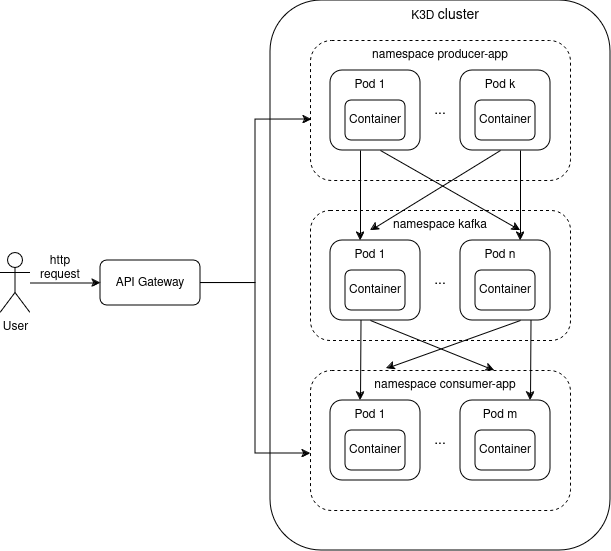

The diagram above was exported from draw.io. Its source (the exported page's mxGraphModel, read from the mxfile embedded in the PNG):
<mxGraphModel dx="1362" dy="795" grid="1" gridSize="10" guides="1" tooltips="1" connect="1" arrows="1" fold="1" page="1" pageScale="1" pageWidth="850" pageHeight="1100" math="0" shadow="0">
  <root>
    <mxCell id="0" />
    <mxCell id="1" parent="0" />
    <mxCell id="piL9IXzhAkmXMFMepKW4-1" value="" style="rounded=1;whiteSpace=wrap;html=1;" parent="1" vertex="1">
      <mxGeometry x="330" y="20" width="340" height="550" as="geometry" />
    </mxCell>
    <mxCell id="ZoQf9ZtO_JqXJ1WwYfL9-35" value="" style="group" vertex="1" connectable="0" parent="1">
      <mxGeometry x="370" y="230" width="260" height="130" as="geometry" />
    </mxCell>
    <mxCell id="piL9IXzhAkmXMFMepKW4-23" value="" style="rounded=1;whiteSpace=wrap;html=1;dashed=1;" parent="ZoQf9ZtO_JqXJ1WwYfL9-35" vertex="1">
      <mxGeometry width="260" height="130" as="geometry" />
    </mxCell>
    <mxCell id="piL9IXzhAkmXMFMepKW4-37" value="" style="group" parent="ZoQf9ZtO_JqXJ1WwYfL9-35" vertex="1" connectable="0">
      <mxGeometry x="20" y="30" width="90" height="80" as="geometry" />
    </mxCell>
    <mxCell id="piL9IXzhAkmXMFMepKW4-33" value="" style="rounded=1;whiteSpace=wrap;html=1;" parent="piL9IXzhAkmXMFMepKW4-37" vertex="1">
      <mxGeometry width="90" height="80" as="geometry" />
    </mxCell>
    <mxCell id="piL9IXzhAkmXMFMepKW4-34" value="Container" style="rounded=1;whiteSpace=wrap;html=1;" parent="piL9IXzhAkmXMFMepKW4-37" vertex="1">
      <mxGeometry x="15" y="30" width="60" height="40" as="geometry" />
    </mxCell>
    <mxCell id="piL9IXzhAkmXMFMepKW4-35" value="Pod 1" style="text;html=1;align=center;verticalAlign=middle;whiteSpace=wrap;rounded=0;" parent="piL9IXzhAkmXMFMepKW4-37" vertex="1">
      <mxGeometry x="10" width="60" height="30" as="geometry" />
    </mxCell>
    <mxCell id="ZoQf9ZtO_JqXJ1WwYfL9-65" value="" style="endArrow=classic;html=1;rounded=0;entryX=0.827;entryY=0;entryDx=0;entryDy=0;entryPerimeter=0;" edge="1" parent="piL9IXzhAkmXMFMepKW4-37" target="ZoQf9ZtO_JqXJ1WwYfL9-33">
      <mxGeometry width="50" height="50" relative="1" as="geometry">
        <mxPoint x="40" y="80" as="sourcePoint" />
        <mxPoint x="90" y="30" as="targetPoint" />
      </mxGeometry>
    </mxCell>
    <mxCell id="piL9IXzhAkmXMFMepKW4-38" value="" style="group" parent="ZoQf9ZtO_JqXJ1WwYfL9-35" vertex="1" connectable="0">
      <mxGeometry x="150" y="30" width="90" height="80" as="geometry" />
    </mxCell>
    <mxCell id="ZoQf9ZtO_JqXJ1WwYfL9-1" value="" style="group" vertex="1" connectable="0" parent="piL9IXzhAkmXMFMepKW4-38">
      <mxGeometry width="90" height="80" as="geometry" />
    </mxCell>
    <mxCell id="piL9IXzhAkmXMFMepKW4-39" value="" style="rounded=1;whiteSpace=wrap;html=1;" parent="ZoQf9ZtO_JqXJ1WwYfL9-1" vertex="1">
      <mxGeometry width="90" height="80" as="geometry" />
    </mxCell>
    <mxCell id="piL9IXzhAkmXMFMepKW4-40" value="Container" style="rounded=1;whiteSpace=wrap;html=1;" parent="ZoQf9ZtO_JqXJ1WwYfL9-1" vertex="1">
      <mxGeometry x="15" y="30" width="60" height="40" as="geometry" />
    </mxCell>
    <mxCell id="piL9IXzhAkmXMFMepKW4-41" value="Pod n" style="text;html=1;align=center;verticalAlign=middle;whiteSpace=wrap;rounded=0;" parent="ZoQf9ZtO_JqXJ1WwYfL9-1" vertex="1">
      <mxGeometry x="10" width="60" height="30" as="geometry" />
    </mxCell>
    <mxCell id="ZoQf9ZtO_JqXJ1WwYfL9-68" value="" style="endArrow=classic;html=1;rounded=0;entryX=0.107;entryY=-0.067;entryDx=0;entryDy=0;entryPerimeter=0;" edge="1" parent="ZoQf9ZtO_JqXJ1WwYfL9-1" target="ZoQf9ZtO_JqXJ1WwYfL9-33">
      <mxGeometry width="50" height="50" relative="1" as="geometry">
        <mxPoint x="60" y="80" as="sourcePoint" />
        <mxPoint x="110" y="30" as="targetPoint" />
      </mxGeometry>
    </mxCell>
    <mxCell id="piL9IXzhAkmXMFMepKW4-44" value="&lt;font style=&quot;font-size: 14px;&quot;&gt;...&lt;/font&gt;" style="text;html=1;align=center;verticalAlign=middle;whiteSpace=wrap;rounded=0;" parent="ZoQf9ZtO_JqXJ1WwYfL9-35" vertex="1">
      <mxGeometry x="100" y="55" width="60" height="30" as="geometry" />
    </mxCell>
    <mxCell id="piL9IXzhAkmXMFMepKW4-47" value="namespace kafka" style="text;html=1;align=center;verticalAlign=middle;whiteSpace=wrap;rounded=0;" parent="ZoQf9ZtO_JqXJ1WwYfL9-35" vertex="1">
      <mxGeometry x="70" width="120" height="30" as="geometry" />
    </mxCell>
    <mxCell id="ZoQf9ZtO_JqXJ1WwYfL9-21" value="" style="group" vertex="1" connectable="0" parent="1">
      <mxGeometry x="370" y="390" width="270" height="140" as="geometry" />
    </mxCell>
    <mxCell id="ZoQf9ZtO_JqXJ1WwYfL9-22" value="" style="rounded=1;whiteSpace=wrap;html=1;dashed=1;" vertex="1" parent="ZoQf9ZtO_JqXJ1WwYfL9-21">
      <mxGeometry width="260" height="140" as="geometry" />
    </mxCell>
    <mxCell id="ZoQf9ZtO_JqXJ1WwYfL9-23" value="" style="group" vertex="1" connectable="0" parent="ZoQf9ZtO_JqXJ1WwYfL9-21">
      <mxGeometry x="100" y="30" width="170" height="110" as="geometry" />
    </mxCell>
    <mxCell id="ZoQf9ZtO_JqXJ1WwYfL9-24" value="" style="group" vertex="1" connectable="0" parent="ZoQf9ZtO_JqXJ1WwYfL9-23">
      <mxGeometry x="50" width="90" height="80" as="geometry" />
    </mxCell>
    <mxCell id="ZoQf9ZtO_JqXJ1WwYfL9-25" value="" style="rounded=1;whiteSpace=wrap;html=1;" vertex="1" parent="ZoQf9ZtO_JqXJ1WwYfL9-24">
      <mxGeometry width="90" height="80" as="geometry" />
    </mxCell>
    <mxCell id="ZoQf9ZtO_JqXJ1WwYfL9-26" value="Container" style="rounded=1;whiteSpace=wrap;html=1;" vertex="1" parent="ZoQf9ZtO_JqXJ1WwYfL9-24">
      <mxGeometry x="15" y="30" width="60" height="40" as="geometry" />
    </mxCell>
    <mxCell id="ZoQf9ZtO_JqXJ1WwYfL9-27" value="Pod m" style="text;html=1;align=center;verticalAlign=middle;whiteSpace=wrap;rounded=0;" vertex="1" parent="ZoQf9ZtO_JqXJ1WwYfL9-24">
      <mxGeometry x="10" width="60" height="30" as="geometry" />
    </mxCell>
    <mxCell id="ZoQf9ZtO_JqXJ1WwYfL9-28" value="&lt;font style=&quot;font-size: 14px;&quot;&gt;...&lt;/font&gt;" style="text;html=1;align=center;verticalAlign=middle;whiteSpace=wrap;rounded=0;" vertex="1" parent="ZoQf9ZtO_JqXJ1WwYfL9-23">
      <mxGeometry y="25" width="60" height="30" as="geometry" />
    </mxCell>
    <mxCell id="ZoQf9ZtO_JqXJ1WwYfL9-29" value="" style="group" vertex="1" connectable="0" parent="ZoQf9ZtO_JqXJ1WwYfL9-23">
      <mxGeometry x="-80" width="240" height="110" as="geometry" />
    </mxCell>
    <mxCell id="ZoQf9ZtO_JqXJ1WwYfL9-30" value="" style="rounded=1;whiteSpace=wrap;html=1;" vertex="1" parent="ZoQf9ZtO_JqXJ1WwYfL9-29">
      <mxGeometry width="90" height="80" as="geometry" />
    </mxCell>
    <mxCell id="ZoQf9ZtO_JqXJ1WwYfL9-31" value="Container" style="rounded=1;whiteSpace=wrap;html=1;" vertex="1" parent="ZoQf9ZtO_JqXJ1WwYfL9-29">
      <mxGeometry x="15" y="30" width="60" height="40" as="geometry" />
    </mxCell>
    <mxCell id="ZoQf9ZtO_JqXJ1WwYfL9-32" value="Pod 1" style="text;html=1;align=center;verticalAlign=middle;whiteSpace=wrap;rounded=0;" vertex="1" parent="ZoQf9ZtO_JqXJ1WwYfL9-29">
      <mxGeometry x="10" width="60" height="30" as="geometry" />
    </mxCell>
    <mxCell id="ZoQf9ZtO_JqXJ1WwYfL9-33" value="namespace consumer-app" style="text;html=1;align=center;verticalAlign=middle;whiteSpace=wrap;rounded=0;" vertex="1" parent="ZoQf9ZtO_JqXJ1WwYfL9-21">
      <mxGeometry x="60" width="150" height="30" as="geometry" />
    </mxCell>
    <mxCell id="piL9IXzhAkmXMFMepKW4-2" value="K3D &lt;font style=&quot;font-size: 14px;&quot;&gt;cluster&lt;/font&gt;" style="text;html=1;align=center;verticalAlign=middle;whiteSpace=wrap;rounded=0;" parent="1" vertex="1">
      <mxGeometry x="455" y="20" width="100" height="30" as="geometry" />
    </mxCell>
    <mxCell id="ZoQf9ZtO_JqXJ1WwYfL9-45" value="" style="endArrow=classic;html=1;rounded=0;entryX=0.5;entryY=0;entryDx=0;entryDy=0;" edge="1" parent="1">
      <mxGeometry width="50" height="50" relative="1" as="geometry">
        <mxPoint x="420.5" y="340" as="sourcePoint" />
        <mxPoint x="420" y="420" as="targetPoint" />
      </mxGeometry>
    </mxCell>
    <mxCell id="ZoQf9ZtO_JqXJ1WwYfL9-46" value="" style="endArrow=classic;html=1;rounded=0;entryX=0.5;entryY=0;entryDx=0;entryDy=0;" edge="1" parent="1">
      <mxGeometry width="50" height="50" relative="1" as="geometry">
        <mxPoint x="590.5" y="340" as="sourcePoint" />
        <mxPoint x="590" y="420" as="targetPoint" />
      </mxGeometry>
    </mxCell>
    <mxCell id="ZoQf9ZtO_JqXJ1WwYfL9-20" value="" style="group" vertex="1" connectable="0" parent="1">
      <mxGeometry x="370" y="60" width="270" height="140" as="geometry" />
    </mxCell>
    <mxCell id="ZoQf9ZtO_JqXJ1WwYfL9-14" value="" style="rounded=1;whiteSpace=wrap;html=1;dashed=1;" vertex="1" parent="ZoQf9ZtO_JqXJ1WwYfL9-20">
      <mxGeometry width="260" height="140" as="geometry" />
    </mxCell>
    <mxCell id="ZoQf9ZtO_JqXJ1WwYfL9-15" value="" style="group" vertex="1" connectable="0" parent="ZoQf9ZtO_JqXJ1WwYfL9-20">
      <mxGeometry x="100" y="30" width="170" height="110" as="geometry" />
    </mxCell>
    <mxCell id="ZoQf9ZtO_JqXJ1WwYfL9-2" value="" style="group" vertex="1" connectable="0" parent="ZoQf9ZtO_JqXJ1WwYfL9-15">
      <mxGeometry x="50" width="90" height="80" as="geometry" />
    </mxCell>
    <mxCell id="ZoQf9ZtO_JqXJ1WwYfL9-3" value="" style="rounded=1;whiteSpace=wrap;html=1;" vertex="1" parent="ZoQf9ZtO_JqXJ1WwYfL9-2">
      <mxGeometry width="90" height="80" as="geometry" />
    </mxCell>
    <mxCell id="ZoQf9ZtO_JqXJ1WwYfL9-4" value="Container" style="rounded=1;whiteSpace=wrap;html=1;" vertex="1" parent="ZoQf9ZtO_JqXJ1WwYfL9-2">
      <mxGeometry x="15" y="30" width="60" height="40" as="geometry" />
    </mxCell>
    <mxCell id="ZoQf9ZtO_JqXJ1WwYfL9-5" value="Pod k" style="text;html=1;align=center;verticalAlign=middle;whiteSpace=wrap;rounded=0;" vertex="1" parent="ZoQf9ZtO_JqXJ1WwYfL9-2">
      <mxGeometry x="10" width="60" height="30" as="geometry" />
    </mxCell>
    <mxCell id="ZoQf9ZtO_JqXJ1WwYfL9-12" value="&lt;font style=&quot;font-size: 14px;&quot;&gt;...&lt;/font&gt;" style="text;html=1;align=center;verticalAlign=middle;whiteSpace=wrap;rounded=0;" vertex="1" parent="ZoQf9ZtO_JqXJ1WwYfL9-15">
      <mxGeometry y="25" width="60" height="30" as="geometry" />
    </mxCell>
    <mxCell id="ZoQf9ZtO_JqXJ1WwYfL9-7" value="" style="group" vertex="1" connectable="0" parent="ZoQf9ZtO_JqXJ1WwYfL9-15">
      <mxGeometry x="-80" width="240" height="110" as="geometry" />
    </mxCell>
    <mxCell id="ZoQf9ZtO_JqXJ1WwYfL9-8" value="" style="rounded=1;whiteSpace=wrap;html=1;" vertex="1" parent="ZoQf9ZtO_JqXJ1WwYfL9-7">
      <mxGeometry width="90" height="80" as="geometry" />
    </mxCell>
    <mxCell id="ZoQf9ZtO_JqXJ1WwYfL9-9" value="Container" style="rounded=1;whiteSpace=wrap;html=1;" vertex="1" parent="ZoQf9ZtO_JqXJ1WwYfL9-7">
      <mxGeometry x="15" y="30" width="60" height="40" as="geometry" />
    </mxCell>
    <mxCell id="ZoQf9ZtO_JqXJ1WwYfL9-10" value="Pod 1" style="text;html=1;align=center;verticalAlign=middle;whiteSpace=wrap;rounded=0;" vertex="1" parent="ZoQf9ZtO_JqXJ1WwYfL9-7">
      <mxGeometry x="10" width="60" height="30" as="geometry" />
    </mxCell>
    <mxCell id="ZoQf9ZtO_JqXJ1WwYfL9-52" value="" style="endArrow=classic;html=1;rounded=0;entryX=0.5;entryY=0;entryDx=0;entryDy=0;" edge="1" parent="ZoQf9ZtO_JqXJ1WwYfL9-7">
      <mxGeometry width="50" height="50" relative="1" as="geometry">
        <mxPoint x="190" y="80" as="sourcePoint" />
        <mxPoint x="190" y="170" as="targetPoint" />
      </mxGeometry>
    </mxCell>
    <mxCell id="ZoQf9ZtO_JqXJ1WwYfL9-60" value="" style="endArrow=classic;html=1;rounded=0;entryX=0.5;entryY=0;entryDx=0;entryDy=0;" edge="1" parent="ZoQf9ZtO_JqXJ1WwYfL9-7">
      <mxGeometry width="50" height="50" relative="1" as="geometry">
        <mxPoint x="30" y="80" as="sourcePoint" />
        <mxPoint x="30" y="170" as="targetPoint" />
      </mxGeometry>
    </mxCell>
    <mxCell id="ZoQf9ZtO_JqXJ1WwYfL9-61" value="" style="endArrow=classic;html=1;rounded=0;" edge="1" parent="ZoQf9ZtO_JqXJ1WwYfL9-7">
      <mxGeometry width="50" height="50" relative="1" as="geometry">
        <mxPoint x="50" y="80" as="sourcePoint" />
        <mxPoint x="190" y="160" as="targetPoint" />
      </mxGeometry>
    </mxCell>
    <mxCell id="ZoQf9ZtO_JqXJ1WwYfL9-64" value="" style="endArrow=classic;html=1;rounded=0;entryX=0.231;entryY=0.154;entryDx=0;entryDy=0;entryPerimeter=0;" edge="1" parent="ZoQf9ZtO_JqXJ1WwYfL9-7" target="piL9IXzhAkmXMFMepKW4-23">
      <mxGeometry width="50" height="50" relative="1" as="geometry">
        <mxPoint x="170" y="80" as="sourcePoint" />
        <mxPoint x="220" y="30" as="targetPoint" />
      </mxGeometry>
    </mxCell>
    <mxCell id="ZoQf9ZtO_JqXJ1WwYfL9-19" value="namespace producer-app" style="text;html=1;align=center;verticalAlign=middle;whiteSpace=wrap;rounded=0;" vertex="1" parent="ZoQf9ZtO_JqXJ1WwYfL9-20">
      <mxGeometry x="60" width="140" height="30" as="geometry" />
    </mxCell>
    <mxCell id="ZoQf9ZtO_JqXJ1WwYfL9-85" style="edgeStyle=orthogonalEdgeStyle;rounded=0;orthogonalLoop=1;jettySize=auto;html=1;entryX=0;entryY=0.5;entryDx=0;entryDy=0;" edge="1" parent="1" source="ZoQf9ZtO_JqXJ1WwYfL9-69" target="ZoQf9ZtO_JqXJ1WwYfL9-71">
      <mxGeometry relative="1" as="geometry" />
    </mxCell>
    <mxCell id="ZoQf9ZtO_JqXJ1WwYfL9-69" value="User" style="shape=umlActor;verticalLabelPosition=bottom;verticalAlign=top;html=1;outlineConnect=0;" vertex="1" parent="1">
      <mxGeometry x="60" y="272.5" width="30" height="60" as="geometry" />
    </mxCell>
    <mxCell id="ZoQf9ZtO_JqXJ1WwYfL9-70" value="" style="endArrow=classic;html=1;rounded=0;entryX=0;entryY=0.5;entryDx=0;entryDy=0;" edge="1" parent="1" target="ZoQf9ZtO_JqXJ1WwYfL9-71">
      <mxGeometry width="50" height="50" relative="1" as="geometry">
        <mxPoint x="190" y="293" as="sourcePoint" />
        <mxPoint x="250" y="280" as="targetPoint" />
      </mxGeometry>
    </mxCell>
    <mxCell id="ZoQf9ZtO_JqXJ1WwYfL9-71" value="API Gateway" style="rounded=1;whiteSpace=wrap;html=1;" vertex="1" parent="1">
      <mxGeometry x="160" y="280" width="100" height="45" as="geometry" />
    </mxCell>
    <mxCell id="ZoQf9ZtO_JqXJ1WwYfL9-73" style="edgeStyle=orthogonalEdgeStyle;rounded=0;orthogonalLoop=1;jettySize=auto;html=1;entryX=0.004;entryY=0.564;entryDx=0;entryDy=0;entryPerimeter=0;" edge="1" parent="1" source="ZoQf9ZtO_JqXJ1WwYfL9-71" target="ZoQf9ZtO_JqXJ1WwYfL9-14">
      <mxGeometry relative="1" as="geometry" />
    </mxCell>
    <mxCell id="ZoQf9ZtO_JqXJ1WwYfL9-74" style="edgeStyle=orthogonalEdgeStyle;rounded=0;orthogonalLoop=1;jettySize=auto;html=1;entryX=0;entryY=0.593;entryDx=0;entryDy=0;entryPerimeter=0;" edge="1" parent="1" source="ZoQf9ZtO_JqXJ1WwYfL9-71" target="ZoQf9ZtO_JqXJ1WwYfL9-22">
      <mxGeometry relative="1" as="geometry" />
    </mxCell>
    <mxCell id="ZoQf9ZtO_JqXJ1WwYfL9-75" value="http request" style="text;html=1;align=center;verticalAlign=middle;whiteSpace=wrap;rounded=0;" vertex="1" parent="1">
      <mxGeometry x="90" y="273" width="60" height="30" as="geometry" />
    </mxCell>
  </root>
</mxGraphModel>